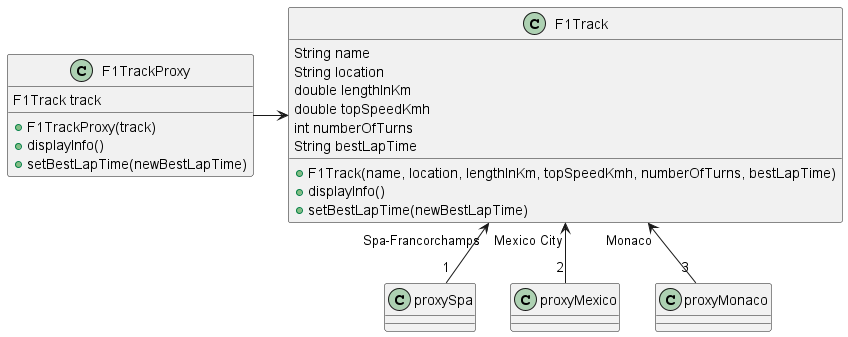

The diagram above was rendered by PlantUML. Its source (embedded in the PNG):
@startuml

class F1Track {
  String name
  String location
  double lengthInKm
  double topSpeedKmh
  int numberOfTurns
  String bestLapTime

  + F1Track(name, location, lengthInKm, topSpeedKmh, numberOfTurns, bestLapTime)
  + displayInfo()
  + setBestLapTime(newBestLapTime)
}

class F1TrackProxy {
  F1Track track

  + F1TrackProxy(track)
  + displayInfo()
  + setBestLapTime(newBestLapTime)
}

F1TrackProxy -> F1Track

F1Track "Spa-Francorchamps" <-- "1" proxySpa
F1Track "Mexico City" <-- "2" proxyMexico
F1Track "Monaco" <-- "3" proxyMonaco

@enduml